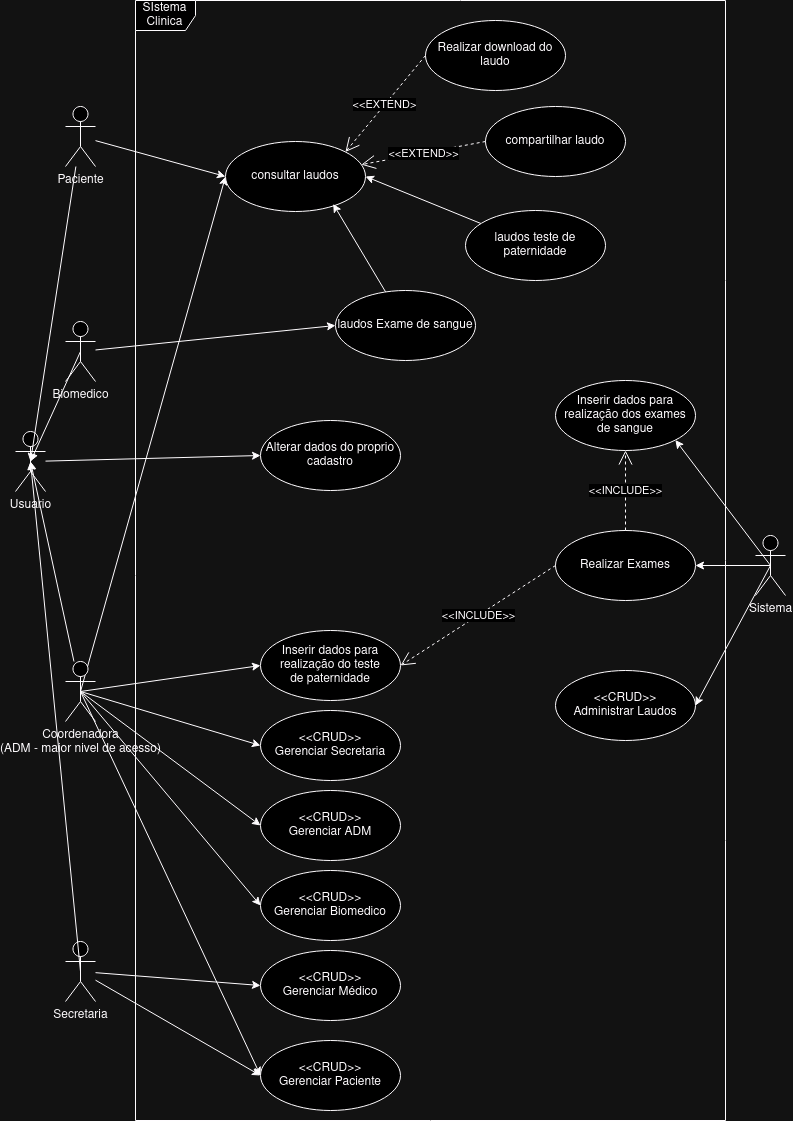

The diagram above was exported from draw.io. Its source (the exported page's mxGraphModel, read from the mxfile embedded in the PNG):
<mxGraphModel dx="2514" dy="2056" grid="1" gridSize="10" guides="1" tooltips="1" connect="1" arrows="1" fold="1" page="1" pageScale="1" pageWidth="827" pageHeight="1169" math="0" shadow="0">
  <root>
    <mxCell id="0" />
    <mxCell id="1" parent="0" />
    <mxCell id="hCmTPyM3NdGGa_54mISt-14" style="edgeStyle=none;rounded=0;orthogonalLoop=1;jettySize=auto;html=1;entryX=0;entryY=0.5;entryDx=0;entryDy=0;" parent="1" source="v5K8VpE563ika1e4SYlT-2" target="v5K8VpE563ika1e4SYlT-11" edge="1">
      <mxGeometry relative="1" as="geometry" />
    </mxCell>
    <mxCell id="v5K8VpE563ika1e4SYlT-2" value="Paciente&lt;div&gt;&lt;br/&gt;&lt;/div&gt;" style="shape=umlActor;verticalLabelPosition=bottom;verticalAlign=top;html=1;labelBackgroundColor=none;shadow=0;" parent="1" vertex="1">
      <mxGeometry x="-750" y="-1024" width="30" height="60" as="geometry" />
    </mxCell>
    <mxCell id="hCmTPyM3NdGGa_54mISt-12" style="edgeStyle=none;rounded=0;orthogonalLoop=1;jettySize=auto;html=1;entryX=0;entryY=0.5;entryDx=0;entryDy=0;" parent="1" source="v5K8VpE563ika1e4SYlT-5" target="v5K8VpE563ika1e4SYlT-13" edge="1">
      <mxGeometry relative="1" as="geometry" />
    </mxCell>
    <mxCell id="hCmTPyM3NdGGa_54mISt-13" style="edgeStyle=none;rounded=0;orthogonalLoop=1;jettySize=auto;html=1;entryX=0;entryY=0.5;entryDx=0;entryDy=0;" parent="1" source="v5K8VpE563ika1e4SYlT-5" target="hCmTPyM3NdGGa_54mISt-10" edge="1">
      <mxGeometry relative="1" as="geometry" />
    </mxCell>
    <mxCell id="v5K8VpE563ika1e4SYlT-5" value="Secretaria" style="shape=umlActor;verticalLabelPosition=bottom;verticalAlign=top;html=1;" parent="1" vertex="1">
      <mxGeometry x="-750" y="-189" width="30" height="60" as="geometry" />
    </mxCell>
    <mxCell id="W7C0OiJFxu_wO_atmClL-7" style="rounded=0;orthogonalLoop=1;jettySize=auto;html=1;exitX=0.5;exitY=0.5;exitDx=0;exitDy=0;exitPerimeter=0;entryX=0;entryY=0.5;entryDx=0;entryDy=0;" parent="1" source="v5K8VpE563ika1e4SYlT-6" target="v5K8VpE563ika1e4SYlT-11" edge="1">
      <mxGeometry relative="1" as="geometry" />
    </mxCell>
    <mxCell id="W7C0OiJFxu_wO_atmClL-14" style="edgeStyle=none;rounded=0;orthogonalLoop=1;jettySize=auto;html=1;exitX=0.5;exitY=0.5;exitDx=0;exitDy=0;exitPerimeter=0;entryX=0;entryY=0.5;entryDx=0;entryDy=0;" parent="1" source="v5K8VpE563ika1e4SYlT-6" target="v5K8VpE563ika1e4SYlT-21" edge="1">
      <mxGeometry relative="1" as="geometry" />
    </mxCell>
    <mxCell id="W7C0OiJFxu_wO_atmClL-15" style="edgeStyle=none;rounded=0;orthogonalLoop=1;jettySize=auto;html=1;exitX=0.5;exitY=0.5;exitDx=0;exitDy=0;exitPerimeter=0;entryX=0;entryY=0.5;entryDx=0;entryDy=0;" parent="1" source="v5K8VpE563ika1e4SYlT-6" target="v5K8VpE563ika1e4SYlT-15" edge="1">
      <mxGeometry relative="1" as="geometry" />
    </mxCell>
    <mxCell id="W7C0OiJFxu_wO_atmClL-23" style="edgeStyle=none;rounded=0;orthogonalLoop=1;jettySize=auto;html=1;exitX=0.5;exitY=0.5;exitDx=0;exitDy=0;exitPerimeter=0;entryX=0;entryY=0.5;entryDx=0;entryDy=0;" parent="1" source="v5K8VpE563ika1e4SYlT-6" target="v5K8VpE563ika1e4SYlT-26" edge="1">
      <mxGeometry relative="1" as="geometry" />
    </mxCell>
    <mxCell id="W7C0OiJFxu_wO_atmClL-25" style="edgeStyle=none;rounded=0;orthogonalLoop=1;jettySize=auto;html=1;exitX=0.5;exitY=0.5;exitDx=0;exitDy=0;exitPerimeter=0;entryX=0;entryY=0.5;entryDx=0;entryDy=0;" parent="1" source="v5K8VpE563ika1e4SYlT-6" target="v5K8VpE563ika1e4SYlT-14" edge="1">
      <mxGeometry relative="1" as="geometry" />
    </mxCell>
    <mxCell id="W7C0OiJFxu_wO_atmClL-32" style="edgeStyle=none;rounded=0;orthogonalLoop=1;jettySize=auto;html=1;exitX=0.5;exitY=0.5;exitDx=0;exitDy=0;exitPerimeter=0;entryX=0;entryY=0.5;entryDx=0;entryDy=0;" parent="1" source="v5K8VpE563ika1e4SYlT-6" target="v5K8VpE563ika1e4SYlT-13" edge="1">
      <mxGeometry relative="1" as="geometry" />
    </mxCell>
    <mxCell id="v5K8VpE563ika1e4SYlT-6" value="Coordenadora&lt;br&gt;(ADM - maior nivel de acesso)" style="shape=umlActor;verticalLabelPosition=bottom;verticalAlign=top;html=1;" parent="1" vertex="1">
      <mxGeometry x="-750" y="-469" width="30" height="60" as="geometry" />
    </mxCell>
    <mxCell id="W7C0OiJFxu_wO_atmClL-48" style="edgeStyle=none;rounded=0;orthogonalLoop=1;jettySize=auto;html=1;exitX=0.5;exitY=0.5;exitDx=0;exitDy=0;exitPerimeter=0;entryX=0.5;entryY=0.5;entryDx=0;entryDy=0;entryPerimeter=0;" parent="1" source="v5K8VpE563ika1e4SYlT-7" target="W7C0OiJFxu_wO_atmClL-41" edge="1">
      <mxGeometry relative="1" as="geometry" />
    </mxCell>
    <mxCell id="hCmTPyM3NdGGa_54mISt-15" style="edgeStyle=none;rounded=0;orthogonalLoop=1;jettySize=auto;html=1;entryX=0;entryY=0.5;entryDx=0;entryDy=0;" parent="1" source="v5K8VpE563ika1e4SYlT-7" target="hCmTPyM3NdGGa_54mISt-17" edge="1">
      <mxGeometry relative="1" as="geometry" />
    </mxCell>
    <mxCell id="v5K8VpE563ika1e4SYlT-7" value="Biomedico" style="shape=umlActor;verticalLabelPosition=bottom;verticalAlign=top;html=1;" parent="1" vertex="1">
      <mxGeometry x="-750" y="-809" width="30" height="60" as="geometry" />
    </mxCell>
    <mxCell id="v5K8VpE563ika1e4SYlT-8" value="SIstema Clinica" style="shape=umlFrame;whiteSpace=wrap;html=1;pointerEvents=0;" parent="1" vertex="1">
      <mxGeometry x="-680" y="-1130" width="590" height="1120" as="geometry" />
    </mxCell>
    <mxCell id="v5K8VpE563ika1e4SYlT-10" value="Alterar dados do proprio cadastro" style="ellipse;whiteSpace=wrap;html=1;" parent="1" vertex="1">
      <mxGeometry x="-555" y="-710" width="140" height="70" as="geometry" />
    </mxCell>
    <mxCell id="v5K8VpE563ika1e4SYlT-11" value="consultar laudos" style="ellipse;whiteSpace=wrap;html=1;" parent="1" vertex="1">
      <mxGeometry x="-590" y="-989" width="140" height="70" as="geometry" />
    </mxCell>
    <mxCell id="v5K8VpE563ika1e4SYlT-13" value="&amp;lt;&amp;lt;CRUD&amp;gt;&amp;gt;&lt;br&gt;Gerenciar Paciente" style="ellipse;whiteSpace=wrap;html=1;" parent="1" vertex="1">
      <mxGeometry x="-555" y="-90" width="140" height="70" as="geometry" />
    </mxCell>
    <mxCell id="v5K8VpE563ika1e4SYlT-14" value="&amp;lt;&amp;lt;CRUD&amp;gt;&amp;gt;&lt;br&gt;Gerenciar Biomedico" style="ellipse;whiteSpace=wrap;html=1;" parent="1" vertex="1">
      <mxGeometry x="-555" y="-260" width="140" height="70" as="geometry" />
    </mxCell>
    <mxCell id="v5K8VpE563ika1e4SYlT-15" value="&amp;lt;&amp;lt;CRUD&amp;gt;&amp;gt;&lt;br&gt;Gerenciar Secretaria" style="ellipse;whiteSpace=wrap;html=1;" parent="1" vertex="1">
      <mxGeometry x="-555" y="-420" width="140" height="70" as="geometry" />
    </mxCell>
    <mxCell id="v5K8VpE563ika1e4SYlT-16" value="&amp;lt;&amp;lt;CRUD&amp;gt;&amp;gt;&lt;br&gt;Administrar Laudos" style="ellipse;whiteSpace=wrap;html=1;" parent="1" vertex="1">
      <mxGeometry x="-260" y="-460" width="140" height="70" as="geometry" />
    </mxCell>
    <mxCell id="W7C0OiJFxu_wO_atmClL-33" style="edgeStyle=none;rounded=0;orthogonalLoop=1;jettySize=auto;html=1;exitX=0.5;exitY=0.5;exitDx=0;exitDy=0;exitPerimeter=0;entryX=1;entryY=0.5;entryDx=0;entryDy=0;" parent="1" source="v5K8VpE563ika1e4SYlT-17" target="v5K8VpE563ika1e4SYlT-25" edge="1">
      <mxGeometry relative="1" as="geometry" />
    </mxCell>
    <mxCell id="hCmTPyM3NdGGa_54mISt-3" style="edgeStyle=none;rounded=0;orthogonalLoop=1;jettySize=auto;html=1;exitX=0.5;exitY=0.5;exitDx=0;exitDy=0;exitPerimeter=0;entryX=1;entryY=0.5;entryDx=0;entryDy=0;" parent="1" source="v5K8VpE563ika1e4SYlT-17" target="v5K8VpE563ika1e4SYlT-16" edge="1">
      <mxGeometry relative="1" as="geometry" />
    </mxCell>
    <mxCell id="jJo2BdZz8VbZ6TDU7xIw-2" style="edgeStyle=none;rounded=0;orthogonalLoop=1;jettySize=auto;html=1;exitX=0.5;exitY=0.5;exitDx=0;exitDy=0;exitPerimeter=0;entryX=1;entryY=1;entryDx=0;entryDy=0;" parent="1" source="v5K8VpE563ika1e4SYlT-17" target="W7C0OiJFxu_wO_atmClL-17" edge="1">
      <mxGeometry relative="1" as="geometry" />
    </mxCell>
    <mxCell id="v5K8VpE563ika1e4SYlT-17" value="Sistema" style="shape=umlActor;verticalLabelPosition=bottom;verticalAlign=top;html=1;" parent="1" vertex="1">
      <mxGeometry x="-60" y="-595" width="30" height="60" as="geometry" />
    </mxCell>
    <mxCell id="v5K8VpE563ika1e4SYlT-21" value="Inserir dados para realização do teste&lt;br&gt;de paternidade" style="ellipse;whiteSpace=wrap;html=1;" parent="1" vertex="1">
      <mxGeometry x="-555" y="-500" width="140" height="70" as="geometry" />
    </mxCell>
    <mxCell id="v5K8VpE563ika1e4SYlT-23" value="Realizar download do laudo" style="ellipse;whiteSpace=wrap;html=1;" parent="1" vertex="1">
      <mxGeometry x="-390" y="-1110" width="140" height="70" as="geometry" />
    </mxCell>
    <mxCell id="v5K8VpE563ika1e4SYlT-24" value="compartilhar laudo" style="ellipse;whiteSpace=wrap;html=1;" parent="1" vertex="1">
      <mxGeometry x="-330" y="-1024" width="140" height="70" as="geometry" />
    </mxCell>
    <mxCell id="v5K8VpE563ika1e4SYlT-25" value="Realizar Exames" style="ellipse;whiteSpace=wrap;html=1;" parent="1" vertex="1">
      <mxGeometry x="-260" y="-600" width="140" height="70" as="geometry" />
    </mxCell>
    <mxCell id="v5K8VpE563ika1e4SYlT-26" value="&amp;lt;&amp;lt;CRUD&amp;gt;&amp;gt;&lt;br&gt;Gerenciar ADM" style="ellipse;whiteSpace=wrap;html=1;" parent="1" vertex="1">
      <mxGeometry x="-555" y="-340" width="140" height="70" as="geometry" />
    </mxCell>
    <mxCell id="W7C0OiJFxu_wO_atmClL-17" value="Inserir dados para realização dos exames de sangue" style="ellipse;whiteSpace=wrap;html=1;" parent="1" vertex="1">
      <mxGeometry x="-260" y="-750" width="140" height="70" as="geometry" />
    </mxCell>
    <mxCell id="W7C0OiJFxu_wO_atmClL-30" style="edgeStyle=none;rounded=0;orthogonalLoop=1;jettySize=auto;html=1;exitX=0;exitY=1;exitDx=0;exitDy=0;" parent="1" source="v5K8VpE563ika1e4SYlT-25" target="v5K8VpE563ika1e4SYlT-25" edge="1">
      <mxGeometry relative="1" as="geometry" />
    </mxCell>
    <mxCell id="W7C0OiJFxu_wO_atmClL-31" style="edgeStyle=none;rounded=0;orthogonalLoop=1;jettySize=auto;html=1;exitX=0;exitY=1;exitDx=0;exitDy=0;" parent="1" source="v5K8VpE563ika1e4SYlT-25" target="v5K8VpE563ika1e4SYlT-25" edge="1">
      <mxGeometry relative="1" as="geometry" />
    </mxCell>
    <mxCell id="hCmTPyM3NdGGa_54mISt-4" style="edgeStyle=none;rounded=0;orthogonalLoop=1;jettySize=auto;html=1;entryX=0;entryY=0.5;entryDx=0;entryDy=0;" parent="1" source="W7C0OiJFxu_wO_atmClL-41" target="v5K8VpE563ika1e4SYlT-10" edge="1">
      <mxGeometry relative="1" as="geometry" />
    </mxCell>
    <mxCell id="W7C0OiJFxu_wO_atmClL-41" value="Usuario" style="shape=umlActor;verticalLabelPosition=bottom;verticalAlign=top;html=1;" parent="1" vertex="1">
      <mxGeometry x="-800" y="-699" width="30" height="60" as="geometry" />
    </mxCell>
    <mxCell id="W7C0OiJFxu_wO_atmClL-42" value="&amp;lt;&amp;lt;EXTEND&amp;gt;" style="endArrow=open;endSize=12;dashed=1;html=1;rounded=0;exitX=0;exitY=0.5;exitDx=0;exitDy=0;entryX=1;entryY=0;entryDx=0;entryDy=0;" parent="1" source="v5K8VpE563ika1e4SYlT-23" target="v5K8VpE563ika1e4SYlT-11" edge="1">
      <mxGeometry x="0.0048" width="160" relative="1" as="geometry">
        <mxPoint x="-380" y="-945.53" as="sourcePoint" />
        <mxPoint x="-220" y="-945.53" as="targetPoint" />
        <mxPoint as="offset" />
      </mxGeometry>
    </mxCell>
    <mxCell id="W7C0OiJFxu_wO_atmClL-44" value="&amp;lt;&amp;lt;EXTEND&amp;gt;&amp;gt;" style="endArrow=open;endSize=12;dashed=1;html=1;rounded=0;exitX=0;exitY=0.5;exitDx=0;exitDy=0;" parent="1" source="v5K8VpE563ika1e4SYlT-24" target="v5K8VpE563ika1e4SYlT-11" edge="1">
      <mxGeometry width="160" relative="1" as="geometry">
        <mxPoint x="-400" y="-820.53" as="sourcePoint" />
        <mxPoint x="-240" y="-820.53" as="targetPoint" />
      </mxGeometry>
    </mxCell>
    <mxCell id="W7C0OiJFxu_wO_atmClL-45" value="&amp;lt;&amp;lt;INCLUDE&amp;gt;&amp;gt;" style="endArrow=open;endSize=12;dashed=1;html=1;rounded=0;entryX=1;entryY=0.5;entryDx=0;entryDy=0;exitX=0;exitY=0.5;exitDx=0;exitDy=0;" parent="1" source="v5K8VpE563ika1e4SYlT-25" target="v5K8VpE563ika1e4SYlT-21" edge="1">
      <mxGeometry width="160" relative="1" as="geometry">
        <mxPoint x="-420" y="-640" as="sourcePoint" />
        <mxPoint x="-260" y="-640" as="targetPoint" />
      </mxGeometry>
    </mxCell>
    <mxCell id="W7C0OiJFxu_wO_atmClL-46" value="&amp;lt;&amp;lt;INCLUDE&amp;gt;&amp;gt;" style="endArrow=open;endSize=12;dashed=1;html=1;rounded=0;exitX=0.5;exitY=0;exitDx=0;exitDy=0;" parent="1" source="v5K8VpE563ika1e4SYlT-25" edge="1">
      <mxGeometry width="160" relative="1" as="geometry">
        <mxPoint x="-320" y="-480" as="sourcePoint" />
        <mxPoint x="-190" y="-680" as="targetPoint" />
      </mxGeometry>
    </mxCell>
    <mxCell id="hCmTPyM3NdGGa_54mISt-5" style="edgeStyle=none;rounded=0;orthogonalLoop=1;jettySize=auto;html=1;entryX=0.5;entryY=0.5;entryDx=0;entryDy=0;entryPerimeter=0;" parent="1" source="v5K8VpE563ika1e4SYlT-6" target="W7C0OiJFxu_wO_atmClL-41" edge="1">
      <mxGeometry relative="1" as="geometry" />
    </mxCell>
    <mxCell id="hCmTPyM3NdGGa_54mISt-8" style="edgeStyle=none;rounded=0;orthogonalLoop=1;jettySize=auto;html=1;entryX=0.5;entryY=0.5;entryDx=0;entryDy=0;entryPerimeter=0;" parent="1" source="v5K8VpE563ika1e4SYlT-2" target="W7C0OiJFxu_wO_atmClL-41" edge="1">
      <mxGeometry relative="1" as="geometry" />
    </mxCell>
    <mxCell id="hCmTPyM3NdGGa_54mISt-10" value="&amp;lt;&amp;lt;CRUD&amp;gt;&amp;gt;&lt;br&gt;Gerenciar Médico" style="ellipse;whiteSpace=wrap;html=1;" parent="1" vertex="1">
      <mxGeometry x="-555" y="-180" width="140" height="70" as="geometry" />
    </mxCell>
    <mxCell id="hCmTPyM3NdGGa_54mISt-11" style="edgeStyle=none;rounded=0;orthogonalLoop=1;jettySize=auto;html=1;exitX=0.5;exitY=0.5;exitDx=0;exitDy=0;exitPerimeter=0;entryX=0.5;entryY=0.5;entryDx=0;entryDy=0;entryPerimeter=0;" parent="1" source="v5K8VpE563ika1e4SYlT-5" target="W7C0OiJFxu_wO_atmClL-41" edge="1">
      <mxGeometry relative="1" as="geometry" />
    </mxCell>
    <mxCell id="hCmTPyM3NdGGa_54mISt-20" style="edgeStyle=none;rounded=0;orthogonalLoop=1;jettySize=auto;html=1;entryX=0.769;entryY=0.892;entryDx=0;entryDy=0;entryPerimeter=0;" parent="1" source="hCmTPyM3NdGGa_54mISt-17" target="v5K8VpE563ika1e4SYlT-11" edge="1">
      <mxGeometry relative="1" as="geometry" />
    </mxCell>
    <mxCell id="hCmTPyM3NdGGa_54mISt-17" value="laudos Exame de sangue" style="ellipse;whiteSpace=wrap;html=1;" parent="1" vertex="1">
      <mxGeometry x="-480" y="-840" width="140" height="70" as="geometry" />
    </mxCell>
    <mxCell id="hCmTPyM3NdGGa_54mISt-21" style="edgeStyle=none;rounded=0;orthogonalLoop=1;jettySize=auto;html=1;entryX=1;entryY=0.5;entryDx=0;entryDy=0;" parent="1" source="hCmTPyM3NdGGa_54mISt-18" target="v5K8VpE563ika1e4SYlT-11" edge="1">
      <mxGeometry relative="1" as="geometry" />
    </mxCell>
    <mxCell id="hCmTPyM3NdGGa_54mISt-18" value="laudos teste de paternidade" style="ellipse;whiteSpace=wrap;html=1;" parent="1" vertex="1">
      <mxGeometry x="-350" y="-920" width="140" height="70" as="geometry" />
    </mxCell>
  </root>
</mxGraphModel>